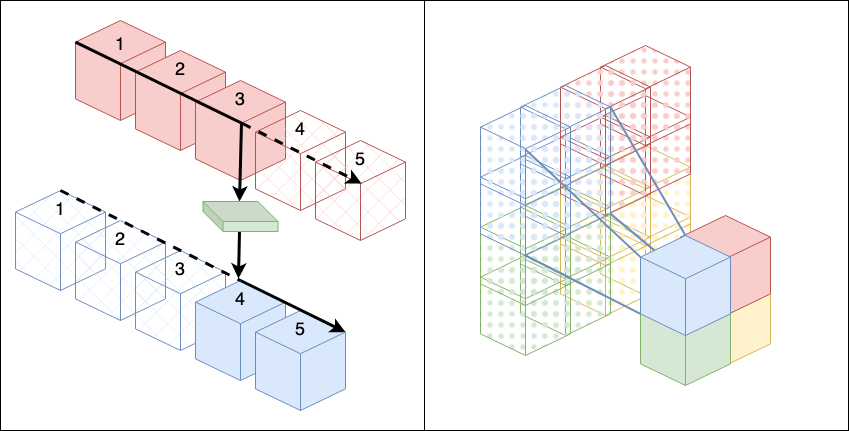

The diagram above was exported from draw.io. Its source (the exported page's mxGraphModel, read from the mxfile embedded in the PNG):
<mxGraphModel dx="1051" dy="617" grid="1" gridSize="10" guides="1" tooltips="1" connect="1" arrows="1" fold="1" page="1" pageScale="1" pageWidth="850" pageHeight="1100" math="0" shadow="0">
  <root>
    <mxCell id="0" />
    <mxCell id="1" parent="0" />
    <mxCell id="Txvvcdzh-1YViXVQE4Km-1" value="" style="html=1;whiteSpace=wrap;shape=isoCube2;backgroundOutline=1;isoAngle=15;fillColor=#f8cecc;strokeColor=#b85450;" vertex="1" parent="1">
      <mxGeometry x="95" y="30" width="90" height="100" as="geometry" />
    </mxCell>
    <mxCell id="Txvvcdzh-1YViXVQE4Km-2" value="" style="html=1;whiteSpace=wrap;shape=isoCube2;backgroundOutline=1;isoAngle=15;fillColor=#f8cecc;strokeColor=#b85450;" vertex="1" parent="1">
      <mxGeometry x="155" y="60" width="90" height="100" as="geometry" />
    </mxCell>
    <mxCell id="Txvvcdzh-1YViXVQE4Km-3" value="" style="html=1;whiteSpace=wrap;shape=isoCube2;backgroundOutline=1;isoAngle=15;fillColor=#f8cecc;strokeColor=#b85450;" vertex="1" parent="1">
      <mxGeometry x="215" y="90" width="90" height="100" as="geometry" />
    </mxCell>
    <mxCell id="Txvvcdzh-1YViXVQE4Km-4" value="" style="html=1;whiteSpace=wrap;shape=isoCube2;backgroundOutline=1;isoAngle=15;fillColor=#f8cecc;strokeColor=#b85450;fillStyle=cross-hatch;" vertex="1" parent="1">
      <mxGeometry x="275" y="120" width="90" height="100" as="geometry" />
    </mxCell>
    <mxCell id="Txvvcdzh-1YViXVQE4Km-5" value="" style="html=1;whiteSpace=wrap;shape=isoCube2;backgroundOutline=1;isoAngle=15;fillColor=#f8cecc;strokeColor=#b85450;fillStyle=cross-hatch;" vertex="1" parent="1">
      <mxGeometry x="335" y="150" width="90" height="100" as="geometry" />
    </mxCell>
    <mxCell id="Txvvcdzh-1YViXVQE4Km-6" value="" style="html=1;whiteSpace=wrap;shape=isoCube2;backgroundOutline=1;isoAngle=15;fillColor=#dae8fc;strokeColor=#6c8ebf;fillStyle=cross-hatch;" vertex="1" parent="1">
      <mxGeometry x="35" y="200" width="90" height="100" as="geometry" />
    </mxCell>
    <mxCell id="Txvvcdzh-1YViXVQE4Km-7" value="" style="html=1;whiteSpace=wrap;shape=isoCube2;backgroundOutline=1;isoAngle=15;fillColor=#dae8fc;strokeColor=#6c8ebf;fillStyle=cross-hatch;" vertex="1" parent="1">
      <mxGeometry x="95" y="230" width="90" height="100" as="geometry" />
    </mxCell>
    <mxCell id="Txvvcdzh-1YViXVQE4Km-8" value="" style="html=1;whiteSpace=wrap;shape=isoCube2;backgroundOutline=1;isoAngle=15;fillColor=#dae8fc;strokeColor=#6c8ebf;fillStyle=cross-hatch;" vertex="1" parent="1">
      <mxGeometry x="155" y="260" width="90" height="100" as="geometry" />
    </mxCell>
    <mxCell id="Txvvcdzh-1YViXVQE4Km-9" value="" style="html=1;whiteSpace=wrap;shape=isoCube2;backgroundOutline=1;isoAngle=15;fillColor=#dae8fc;strokeColor=#6c8ebf;" vertex="1" parent="1">
      <mxGeometry x="215" y="290" width="90" height="100" as="geometry" />
    </mxCell>
    <mxCell id="Txvvcdzh-1YViXVQE4Km-10" value="" style="html=1;whiteSpace=wrap;shape=isoCube2;backgroundOutline=1;isoAngle=15;fillColor=#dae8fc;strokeColor=#6c8ebf;" vertex="1" parent="1">
      <mxGeometry x="275" y="320" width="90" height="100" as="geometry" />
    </mxCell>
    <mxCell id="Txvvcdzh-1YViXVQE4Km-12" value="" style="endArrow=classic;html=1;rounded=0;strokeWidth=3;fontSize=21;fillColor=#f5f5f5;strokeColor=#000000;dashed=1;" edge="1" parent="1">
      <mxGeometry width="50" height="50" relative="1" as="geometry">
        <mxPoint x="262" y="133" as="sourcePoint" />
        <mxPoint x="381" y="193" as="targetPoint" />
      </mxGeometry>
    </mxCell>
    <mxCell id="Txvvcdzh-1YViXVQE4Km-13" value="" style="endArrow=none;html=1;rounded=0;strokeWidth=3;fontSize=21;exitX=0.5;exitY=0;exitDx=0;exitDy=0;exitPerimeter=0;entryX=0.5;entryY=0;entryDx=0;entryDy=0;entryPerimeter=0;fillColor=#f5f5f5;strokeColor=#000000;dashed=1;" edge="1" parent="1" source="Txvvcdzh-1YViXVQE4Km-6" target="Txvvcdzh-1YViXVQE4Km-9">
      <mxGeometry width="50" height="50" relative="1" as="geometry">
        <mxPoint x="405" y="210" as="sourcePoint" />
        <mxPoint x="335" y="70" as="targetPoint" />
      </mxGeometry>
    </mxCell>
    <mxCell id="Txvvcdzh-1YViXVQE4Km-14" value="1" style="text;html=1;strokeColor=none;fillColor=none;align=center;verticalAlign=middle;whiteSpace=wrap;rounded=0;fontSize=18;" vertex="1" parent="1">
      <mxGeometry x="65" y="205" width="30" height="30" as="geometry" />
    </mxCell>
    <mxCell id="Txvvcdzh-1YViXVQE4Km-15" value="2" style="text;html=1;strokeColor=none;fillColor=none;align=center;verticalAlign=middle;whiteSpace=wrap;rounded=0;fontSize=18;" vertex="1" parent="1">
      <mxGeometry x="125" y="235" width="30" height="30" as="geometry" />
    </mxCell>
    <mxCell id="Txvvcdzh-1YViXVQE4Km-16" value="3" style="text;html=1;strokeColor=none;fillColor=none;align=center;verticalAlign=middle;whiteSpace=wrap;rounded=0;fontSize=18;" vertex="1" parent="1">
      <mxGeometry x="185" y="265" width="30" height="30" as="geometry" />
    </mxCell>
    <mxCell id="Txvvcdzh-1YViXVQE4Km-17" value="4" style="text;html=1;strokeColor=none;fillColor=none;align=center;verticalAlign=middle;whiteSpace=wrap;rounded=0;fontSize=18;" vertex="1" parent="1">
      <mxGeometry x="245" y="295" width="30" height="30" as="geometry" />
    </mxCell>
    <mxCell id="Txvvcdzh-1YViXVQE4Km-18" value="5" style="text;html=1;strokeColor=none;fillColor=none;align=center;verticalAlign=middle;whiteSpace=wrap;rounded=0;fontSize=18;" vertex="1" parent="1">
      <mxGeometry x="305" y="325" width="30" height="30" as="geometry" />
    </mxCell>
    <mxCell id="Txvvcdzh-1YViXVQE4Km-19" value="1" style="text;html=1;strokeColor=none;fillColor=none;align=center;verticalAlign=middle;whiteSpace=wrap;rounded=0;fontSize=18;" vertex="1" parent="1">
      <mxGeometry x="125" y="40" width="30" height="30" as="geometry" />
    </mxCell>
    <mxCell id="Txvvcdzh-1YViXVQE4Km-20" value="2" style="text;html=1;strokeColor=none;fillColor=none;align=center;verticalAlign=middle;whiteSpace=wrap;rounded=0;fontSize=18;" vertex="1" parent="1">
      <mxGeometry x="185" y="65" width="30" height="30" as="geometry" />
    </mxCell>
    <mxCell id="Txvvcdzh-1YViXVQE4Km-21" value="3" style="text;html=1;strokeColor=none;fillColor=none;align=center;verticalAlign=middle;whiteSpace=wrap;rounded=0;fontSize=18;" vertex="1" parent="1">
      <mxGeometry x="245" y="95" width="30" height="30" as="geometry" />
    </mxCell>
    <mxCell id="Txvvcdzh-1YViXVQE4Km-22" value="4" style="text;html=1;strokeColor=none;fillColor=none;align=center;verticalAlign=middle;whiteSpace=wrap;rounded=0;fontSize=18;" vertex="1" parent="1">
      <mxGeometry x="305" y="125" width="30" height="30" as="geometry" />
    </mxCell>
    <mxCell id="Txvvcdzh-1YViXVQE4Km-23" value="5" style="text;html=1;strokeColor=none;fillColor=none;align=center;verticalAlign=middle;whiteSpace=wrap;rounded=0;fontSize=18;" vertex="1" parent="1">
      <mxGeometry x="365" y="155" width="30" height="30" as="geometry" />
    </mxCell>
    <mxCell id="Txvvcdzh-1YViXVQE4Km-50" value="" style="endArrow=classic;html=1;rounded=0;exitX=0.5;exitY=0;exitDx=0;exitDy=0;exitPerimeter=0;entryX=0;entryY=0;entryDx=90;entryDy=21.60708831721044;entryPerimeter=0;strokeWidth=3;" edge="1" parent="1" source="Txvvcdzh-1YViXVQE4Km-9" target="Txvvcdzh-1YViXVQE4Km-10">
      <mxGeometry width="50" height="50" relative="1" as="geometry">
        <mxPoint x="285" y="260" as="sourcePoint" />
        <mxPoint x="245" y="230" as="targetPoint" />
      </mxGeometry>
    </mxCell>
    <mxCell id="Txvvcdzh-1YViXVQE4Km-51" value="" style="endArrow=none;html=1;rounded=0;strokeWidth=3;entryX=0;entryY=0;entryDx=0;entryDy=21.60708831721044;entryPerimeter=0;" edge="1" parent="1" target="Txvvcdzh-1YViXVQE4Km-1">
      <mxGeometry width="50" height="50" relative="1" as="geometry">
        <mxPoint x="262" y="133" as="sourcePoint" />
        <mxPoint x="195" y="200" as="targetPoint" />
      </mxGeometry>
    </mxCell>
    <mxCell id="Txvvcdzh-1YViXVQE4Km-52" value="" style="endArrow=classic;html=1;rounded=0;strokeWidth=3;" edge="1" parent="1">
      <mxGeometry width="50" height="50" relative="1" as="geometry">
        <mxPoint x="261" y="132" as="sourcePoint" />
        <mxPoint x="259" y="211" as="targetPoint" />
      </mxGeometry>
    </mxCell>
    <mxCell id="Txvvcdzh-1YViXVQE4Km-62" value="" style="endArrow=classic;html=1;rounded=0;strokeWidth=3;" edge="1" parent="1">
      <mxGeometry width="50" height="50" relative="1" as="geometry">
        <mxPoint x="259" y="241" as="sourcePoint" />
        <mxPoint x="258" y="288" as="targetPoint" />
      </mxGeometry>
    </mxCell>
    <mxCell id="Txvvcdzh-1YViXVQE4Km-61" value="" style="shape=cube;whiteSpace=wrap;html=1;boundedLbl=1;backgroundOutline=1;darkOpacity=0.05;darkOpacity2=0.1;fillStyle=auto;fillColor=#d5e8d4;strokeColor=#82b366;" vertex="1" parent="1">
      <mxGeometry x="222.5" y="211" width="75" height="30" as="geometry" />
    </mxCell>
    <mxCell id="Txvvcdzh-1YViXVQE4Km-65" value="" style="rounded=0;whiteSpace=wrap;html=1;fillStyle=auto;fillColor=none;" vertex="1" parent="1">
      <mxGeometry x="20" y="10" width="424" height="430" as="geometry" />
    </mxCell>
    <mxCell id="Txvvcdzh-1YViXVQE4Km-67" value="" style="rounded=0;whiteSpace=wrap;html=1;fillStyle=auto;fillColor=none;" vertex="1" parent="1">
      <mxGeometry x="444" y="10" width="424" height="430" as="geometry" />
    </mxCell>
    <mxCell id="Txvvcdzh-1YViXVQE4Km-68" value="" style="html=1;whiteSpace=wrap;shape=isoCube2;backgroundOutline=1;isoAngle=15;fillColor=#fff2cc;strokeColor=#d6b656;fillStyle=dots;" vertex="1" parent="1">
      <mxGeometry x="620" y="205" width="90" height="100" as="geometry" />
    </mxCell>
    <mxCell id="Txvvcdzh-1YViXVQE4Km-69" value="" style="html=1;whiteSpace=wrap;shape=isoCube2;backgroundOutline=1;isoAngle=15;fillColor=#fff2cc;strokeColor=#d6b656;fillStyle=dots;" vertex="1" parent="1">
      <mxGeometry x="580" y="225" width="90" height="100" as="geometry" />
    </mxCell>
    <mxCell id="Txvvcdzh-1YViXVQE4Km-70" value="" style="html=1;whiteSpace=wrap;shape=isoCube2;backgroundOutline=1;isoAngle=15;fillColor=#d5e8d4;strokeColor=#82b366;fillStyle=dots;" vertex="1" parent="1">
      <mxGeometry x="540" y="245" width="90" height="100" as="geometry" />
    </mxCell>
    <mxCell id="Txvvcdzh-1YViXVQE4Km-71" value="" style="html=1;whiteSpace=wrap;shape=isoCube2;backgroundOutline=1;isoAngle=15;fillColor=#d5e8d4;strokeColor=#82b366;fillStyle=dots;" vertex="1" parent="1">
      <mxGeometry x="500" y="265" width="90" height="100" as="geometry" />
    </mxCell>
    <mxCell id="Txvvcdzh-1YViXVQE4Km-72" value="" style="html=1;whiteSpace=wrap;shape=isoCube2;backgroundOutline=1;isoAngle=15;fillColor=#fff2cc;strokeColor=#d6b656;fillStyle=dots;" vertex="1" parent="1">
      <mxGeometry x="620" y="155" width="90" height="100" as="geometry" />
    </mxCell>
    <mxCell id="Txvvcdzh-1YViXVQE4Km-73" value="" style="html=1;whiteSpace=wrap;shape=isoCube2;backgroundOutline=1;isoAngle=15;fillColor=#fff2cc;strokeColor=#d6b656;fillStyle=dots;" vertex="1" parent="1">
      <mxGeometry x="580" y="175" width="90" height="100" as="geometry" />
    </mxCell>
    <mxCell id="Txvvcdzh-1YViXVQE4Km-74" value="" style="html=1;whiteSpace=wrap;shape=isoCube2;backgroundOutline=1;isoAngle=15;fillColor=#d5e8d4;strokeColor=#82b366;fillStyle=dots;" vertex="1" parent="1">
      <mxGeometry x="540" y="195" width="90" height="100" as="geometry" />
    </mxCell>
    <mxCell id="Txvvcdzh-1YViXVQE4Km-75" value="" style="html=1;whiteSpace=wrap;shape=isoCube2;backgroundOutline=1;isoAngle=15;fillColor=#d5e8d4;strokeColor=#82b366;fillStyle=dots;" vertex="1" parent="1">
      <mxGeometry x="500" y="215" width="90" height="100" as="geometry" />
    </mxCell>
    <mxCell id="Txvvcdzh-1YViXVQE4Km-76" value="" style="html=1;whiteSpace=wrap;shape=isoCube2;backgroundOutline=1;isoAngle=15;fillColor=#f8cecc;strokeColor=#b85450;fillStyle=dots;gradientColor=none;" vertex="1" parent="1">
      <mxGeometry x="620" y="105" width="90" height="100" as="geometry" />
    </mxCell>
    <mxCell id="Txvvcdzh-1YViXVQE4Km-77" value="" style="html=1;whiteSpace=wrap;shape=isoCube2;backgroundOutline=1;isoAngle=15;fillColor=#f8cecc;strokeColor=#b85450;fillStyle=dots;gradientColor=none;" vertex="1" parent="1">
      <mxGeometry x="580" y="125" width="90" height="100" as="geometry" />
    </mxCell>
    <mxCell id="Txvvcdzh-1YViXVQE4Km-78" value="" style="html=1;whiteSpace=wrap;shape=isoCube2;backgroundOutline=1;isoAngle=15;fillColor=#dae8fc;strokeColor=#6c8ebf;fillStyle=dots;" vertex="1" parent="1">
      <mxGeometry x="540" y="145" width="90" height="100" as="geometry" />
    </mxCell>
    <mxCell id="Txvvcdzh-1YViXVQE4Km-79" value="" style="html=1;whiteSpace=wrap;shape=isoCube2;backgroundOutline=1;isoAngle=15;fillColor=#dae8fc;strokeColor=#6c8ebf;fillStyle=dots;" vertex="1" parent="1">
      <mxGeometry x="500" y="165" width="90" height="100" as="geometry" />
    </mxCell>
    <mxCell id="Txvvcdzh-1YViXVQE4Km-80" value="" style="html=1;whiteSpace=wrap;shape=isoCube2;backgroundOutline=1;isoAngle=15;fillColor=#f8cecc;strokeColor=#b85450;gradientColor=none;fillStyle=dots;" vertex="1" parent="1">
      <mxGeometry x="620" y="55" width="90" height="100" as="geometry" />
    </mxCell>
    <mxCell id="Txvvcdzh-1YViXVQE4Km-81" value="" style="html=1;whiteSpace=wrap;shape=isoCube2;backgroundOutline=1;isoAngle=15;fillColor=#f8cecc;strokeColor=#b85450;fillStyle=dots;gradientColor=none;" vertex="1" parent="1">
      <mxGeometry x="580" y="75" width="90" height="100" as="geometry" />
    </mxCell>
    <mxCell id="Txvvcdzh-1YViXVQE4Km-82" value="" style="html=1;whiteSpace=wrap;shape=isoCube2;backgroundOutline=1;isoAngle=15;fillColor=#dae8fc;strokeColor=#6c8ebf;fillStyle=dots;" vertex="1" parent="1">
      <mxGeometry x="540" y="95" width="90" height="100" as="geometry" />
    </mxCell>
    <mxCell id="Txvvcdzh-1YViXVQE4Km-83" value="" style="html=1;whiteSpace=wrap;shape=isoCube2;backgroundOutline=1;isoAngle=15;fillColor=#dae8fc;strokeColor=#6c8ebf;fillStyle=dots;" vertex="1" parent="1">
      <mxGeometry x="500" y="115" width="90" height="100" as="geometry" />
    </mxCell>
    <mxCell id="Txvvcdzh-1YViXVQE4Km-84" value="" style="html=1;whiteSpace=wrap;shape=isoCube2;backgroundOutline=1;isoAngle=15;fillColor=#fff2cc;strokeColor=#d6b656;" vertex="1" parent="1">
      <mxGeometry x="700" y="275" width="90" height="100" as="geometry" />
    </mxCell>
    <mxCell id="Txvvcdzh-1YViXVQE4Km-85" value="" style="html=1;whiteSpace=wrap;shape=isoCube2;backgroundOutline=1;isoAngle=15;fillColor=#f8cecc;strokeColor=#b85450;" vertex="1" parent="1">
      <mxGeometry x="700" y="225" width="90" height="100" as="geometry" />
    </mxCell>
    <mxCell id="Txvvcdzh-1YViXVQE4Km-86" value="" style="html=1;whiteSpace=wrap;shape=isoCube2;backgroundOutline=1;isoAngle=15;fillColor=#d5e8d4;strokeColor=#82b366;" vertex="1" parent="1">
      <mxGeometry x="660" y="295" width="90" height="100" as="geometry" />
    </mxCell>
    <mxCell id="Txvvcdzh-1YViXVQE4Km-87" value="" style="endArrow=none;html=1;rounded=0;exitX=0.5;exitY=0;exitDx=0;exitDy=0;exitPerimeter=0;entryX=0;entryY=0;entryDx=90;entryDy=21.60708831721044;entryPerimeter=0;fillColor=#dae8fc;strokeColor=#6c8ebf;strokeWidth=2;" edge="1" parent="1" source="Txvvcdzh-1YViXVQE4Km-91" target="Txvvcdzh-1YViXVQE4Km-82">
      <mxGeometry width="50" height="50" relative="1" as="geometry">
        <mxPoint x="620" y="225" as="sourcePoint" />
        <mxPoint x="670" y="175" as="targetPoint" />
      </mxGeometry>
    </mxCell>
    <mxCell id="Txvvcdzh-1YViXVQE4Km-88" value="" style="endArrow=none;html=1;rounded=0;exitX=0;exitY=0;exitDx=0;exitDy=21.60708831721044;exitPerimeter=0;entryX=0.5;entryY=0.44;entryDx=0;entryDy=0;entryPerimeter=0;fillColor=#dae8fc;strokeColor=#6c8ebf;strokeWidth=2;" edge="1" parent="1" source="Txvvcdzh-1YViXVQE4Km-91" target="Txvvcdzh-1YViXVQE4Km-83">
      <mxGeometry width="50" height="50" relative="1" as="geometry">
        <mxPoint x="715" y="255" as="sourcePoint" />
        <mxPoint x="640" y="126.60708831721047" as="targetPoint" />
      </mxGeometry>
    </mxCell>
    <mxCell id="Txvvcdzh-1YViXVQE4Km-89" value="" style="endArrow=none;html=1;rounded=0;exitX=0;exitY=0;exitDx=0;exitDy=78.39291168278956;exitPerimeter=0;fillColor=#dae8fc;strokeColor=#6c8ebf;strokeWidth=2;" edge="1" parent="1" source="Txvvcdzh-1YViXVQE4Km-91">
      <mxGeometry width="50" height="50" relative="1" as="geometry">
        <mxPoint x="620" y="225" as="sourcePoint" />
        <mxPoint x="545" y="265" as="targetPoint" />
      </mxGeometry>
    </mxCell>
    <mxCell id="Txvvcdzh-1YViXVQE4Km-90" value="" style="endArrow=none;html=1;rounded=0;exitX=0;exitY=0;exitDx=90;exitDy=78.39291168278956;exitPerimeter=0;entryX=0;entryY=0;entryDx=90;entryDy=78.39291168278956;entryPerimeter=0;fillColor=#dae8fc;strokeColor=#6c8ebf;strokeWidth=2;" edge="1" parent="1" source="Txvvcdzh-1YViXVQE4Km-91" target="Txvvcdzh-1YViXVQE4Km-78">
      <mxGeometry width="50" height="50" relative="1" as="geometry">
        <mxPoint x="620" y="225" as="sourcePoint" />
        <mxPoint x="670" y="175" as="targetPoint" />
      </mxGeometry>
    </mxCell>
    <mxCell id="Txvvcdzh-1YViXVQE4Km-91" value="" style="html=1;whiteSpace=wrap;shape=isoCube2;backgroundOutline=1;isoAngle=15;fillColor=#dae8fc;strokeColor=#6C8EBF;fillStyle=solid;" vertex="1" parent="1">
      <mxGeometry x="660" y="245" width="90" height="100" as="geometry" />
    </mxCell>
  </root>
</mxGraphModel>